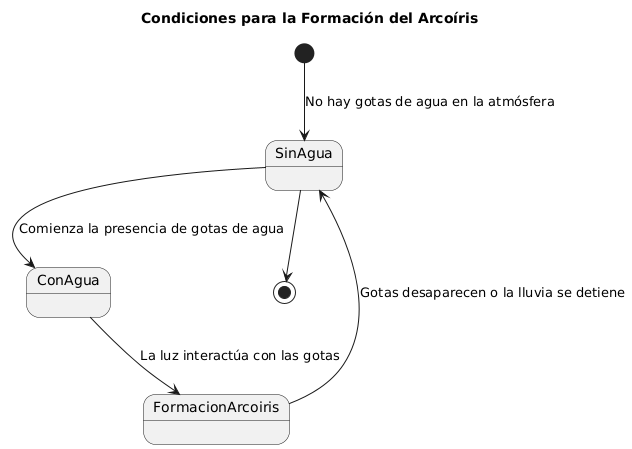

The diagram above was rendered by PlantUML. Its source (embedded in the PNG):
@startuml
title Condiciones para la Formación del Arcoíris

[*] --> SinAgua : No hay gotas de agua en la atmósfera
SinAgua --> ConAgua : Comienza la presencia de gotas de agua
ConAgua --> FormacionArcoiris : La luz interactúa con las gotas
FormacionArcoiris --> SinAgua : Gotas desaparecen o la lluvia se detiene
SinAgua --> [*]
@enduml